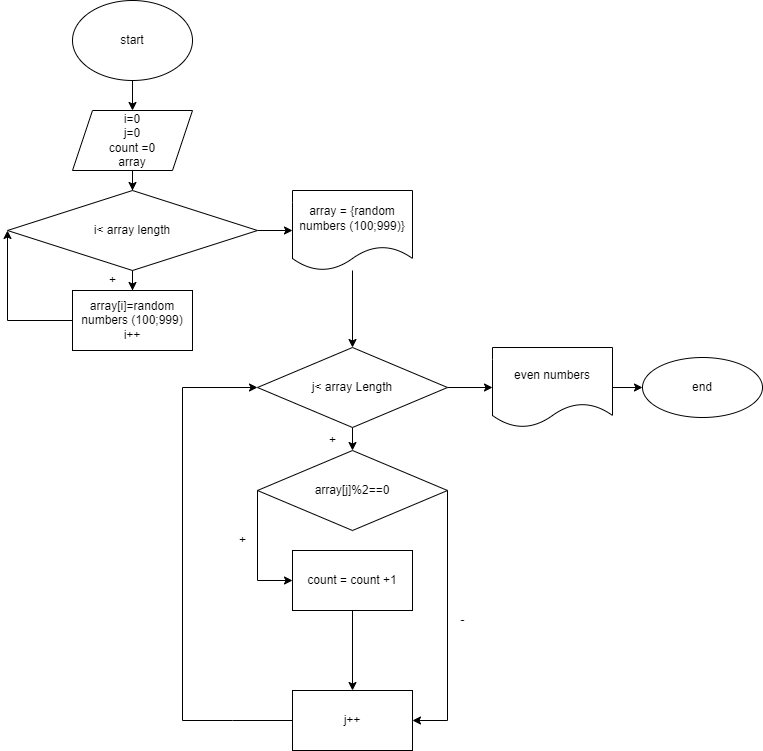

The diagram above was exported from draw.io. Its source (the exported page's mxGraphModel, read from the mxfile embedded in the PNG):
<mxGraphModel dx="868" dy="453" grid="1" gridSize="10" guides="1" tooltips="1" connect="1" arrows="1" fold="1" page="1" pageScale="1" pageWidth="827" pageHeight="1169" math="0" shadow="0">
  <root>
    <mxCell id="0" />
    <mxCell id="1" parent="0" />
    <mxCell id="FDuzYsq0TxzuDrws9Cjp-3" value="" style="edgeStyle=orthogonalEdgeStyle;rounded=0;orthogonalLoop=1;jettySize=auto;html=1;" edge="1" parent="1" source="FDuzYsq0TxzuDrws9Cjp-1" target="FDuzYsq0TxzuDrws9Cjp-2">
      <mxGeometry relative="1" as="geometry" />
    </mxCell>
    <mxCell id="FDuzYsq0TxzuDrws9Cjp-1" value="start" style="ellipse;whiteSpace=wrap;html=1;" vertex="1" parent="1">
      <mxGeometry x="330" y="20" width="120" height="80" as="geometry" />
    </mxCell>
    <mxCell id="FDuzYsq0TxzuDrws9Cjp-5" value="" style="edgeStyle=orthogonalEdgeStyle;rounded=0;orthogonalLoop=1;jettySize=auto;html=1;" edge="1" parent="1" source="FDuzYsq0TxzuDrws9Cjp-2" target="FDuzYsq0TxzuDrws9Cjp-4">
      <mxGeometry relative="1" as="geometry" />
    </mxCell>
    <mxCell id="FDuzYsq0TxzuDrws9Cjp-2" value="i=0&lt;br&gt;j=0&lt;br&gt;count =0&lt;br&gt;array" style="shape=parallelogram;perimeter=parallelogramPerimeter;whiteSpace=wrap;html=1;fixedSize=1;" vertex="1" parent="1">
      <mxGeometry x="330" y="130" width="120" height="60" as="geometry" />
    </mxCell>
    <mxCell id="FDuzYsq0TxzuDrws9Cjp-7" value="" style="edgeStyle=orthogonalEdgeStyle;rounded=0;orthogonalLoop=1;jettySize=auto;html=1;" edge="1" parent="1" source="FDuzYsq0TxzuDrws9Cjp-4" target="FDuzYsq0TxzuDrws9Cjp-6">
      <mxGeometry relative="1" as="geometry" />
    </mxCell>
    <mxCell id="FDuzYsq0TxzuDrws9Cjp-11" value="" style="edgeStyle=orthogonalEdgeStyle;rounded=0;orthogonalLoop=1;jettySize=auto;html=1;" edge="1" parent="1" source="FDuzYsq0TxzuDrws9Cjp-4" target="FDuzYsq0TxzuDrws9Cjp-10">
      <mxGeometry relative="1" as="geometry" />
    </mxCell>
    <mxCell id="FDuzYsq0TxzuDrws9Cjp-4" value="i&amp;lt; array length" style="rhombus;whiteSpace=wrap;html=1;" vertex="1" parent="1">
      <mxGeometry x="265" y="210" width="250" height="80" as="geometry" />
    </mxCell>
    <mxCell id="FDuzYsq0TxzuDrws9Cjp-6" value="array[i]=random numbers (100;999)&lt;br&gt;i++" style="whiteSpace=wrap;html=1;" vertex="1" parent="1">
      <mxGeometry x="330" y="310" width="120" height="60" as="geometry" />
    </mxCell>
    <mxCell id="FDuzYsq0TxzuDrws9Cjp-8" value="" style="endArrow=classic;html=1;rounded=0;exitX=0;exitY=0.5;exitDx=0;exitDy=0;entryX=0;entryY=0.5;entryDx=0;entryDy=0;" edge="1" parent="1" source="FDuzYsq0TxzuDrws9Cjp-6" target="FDuzYsq0TxzuDrws9Cjp-4">
      <mxGeometry width="50" height="50" relative="1" as="geometry">
        <mxPoint x="390" y="220" as="sourcePoint" />
        <mxPoint x="440" y="170" as="targetPoint" />
        <Array as="points">
          <mxPoint x="265" y="340" />
        </Array>
      </mxGeometry>
    </mxCell>
    <mxCell id="FDuzYsq0TxzuDrws9Cjp-9" value="+" style="text;html=1;align=center;verticalAlign=middle;resizable=0;points=[];autosize=1;strokeColor=none;fillColor=none;" vertex="1" parent="1">
      <mxGeometry x="360" y="290" width="20" height="20" as="geometry" />
    </mxCell>
    <mxCell id="FDuzYsq0TxzuDrws9Cjp-13" value="" style="edgeStyle=orthogonalEdgeStyle;rounded=0;orthogonalLoop=1;jettySize=auto;html=1;" edge="1" parent="1" source="FDuzYsq0TxzuDrws9Cjp-10" target="FDuzYsq0TxzuDrws9Cjp-12">
      <mxGeometry relative="1" as="geometry" />
    </mxCell>
    <mxCell id="FDuzYsq0TxzuDrws9Cjp-10" value="array = {random numbers (100;999)}" style="shape=document;whiteSpace=wrap;html=1;boundedLbl=1;" vertex="1" parent="1">
      <mxGeometry x="550" y="210" width="120" height="80" as="geometry" />
    </mxCell>
    <mxCell id="FDuzYsq0TxzuDrws9Cjp-15" value="" style="edgeStyle=orthogonalEdgeStyle;rounded=0;orthogonalLoop=1;jettySize=auto;html=1;" edge="1" parent="1" source="FDuzYsq0TxzuDrws9Cjp-12" target="FDuzYsq0TxzuDrws9Cjp-14">
      <mxGeometry relative="1" as="geometry" />
    </mxCell>
    <mxCell id="FDuzYsq0TxzuDrws9Cjp-30" value="" style="edgeStyle=orthogonalEdgeStyle;rounded=0;orthogonalLoop=1;jettySize=auto;html=1;" edge="1" parent="1" source="FDuzYsq0TxzuDrws9Cjp-12" target="FDuzYsq0TxzuDrws9Cjp-29">
      <mxGeometry relative="1" as="geometry" />
    </mxCell>
    <mxCell id="FDuzYsq0TxzuDrws9Cjp-12" value="j&amp;lt; array Length" style="rhombus;whiteSpace=wrap;html=1;" vertex="1" parent="1">
      <mxGeometry x="515" y="367" width="190" height="80" as="geometry" />
    </mxCell>
    <mxCell id="FDuzYsq0TxzuDrws9Cjp-14" value="array[j]%2==0" style="rhombus;whiteSpace=wrap;html=1;" vertex="1" parent="1">
      <mxGeometry x="515" y="470" width="190" height="80" as="geometry" />
    </mxCell>
    <mxCell id="FDuzYsq0TxzuDrws9Cjp-16" value="+" style="text;html=1;align=center;verticalAlign=middle;resizable=0;points=[];autosize=1;strokeColor=none;fillColor=none;" vertex="1" parent="1">
      <mxGeometry x="580" y="450" width="20" height="20" as="geometry" />
    </mxCell>
    <mxCell id="FDuzYsq0TxzuDrws9Cjp-23" value="" style="edgeStyle=orthogonalEdgeStyle;rounded=0;orthogonalLoop=1;jettySize=auto;html=1;" edge="1" parent="1" source="FDuzYsq0TxzuDrws9Cjp-17" target="FDuzYsq0TxzuDrws9Cjp-22">
      <mxGeometry relative="1" as="geometry" />
    </mxCell>
    <mxCell id="FDuzYsq0TxzuDrws9Cjp-17" value="count = count +1&lt;br&gt;" style="whiteSpace=wrap;html=1;" vertex="1" parent="1">
      <mxGeometry x="550" y="570" width="120" height="60" as="geometry" />
    </mxCell>
    <mxCell id="FDuzYsq0TxzuDrws9Cjp-19" value="+" style="text;html=1;align=center;verticalAlign=middle;resizable=0;points=[];autosize=1;strokeColor=none;fillColor=none;" vertex="1" parent="1">
      <mxGeometry x="490" y="550" width="20" height="20" as="geometry" />
    </mxCell>
    <mxCell id="FDuzYsq0TxzuDrws9Cjp-22" value="j++" style="whiteSpace=wrap;html=1;" vertex="1" parent="1">
      <mxGeometry x="550" y="710" width="120" height="60" as="geometry" />
    </mxCell>
    <mxCell id="FDuzYsq0TxzuDrws9Cjp-24" value="" style="endArrow=classic;html=1;rounded=0;exitX=1;exitY=0.5;exitDx=0;exitDy=0;entryX=1;entryY=0.5;entryDx=0;entryDy=0;" edge="1" parent="1" source="FDuzYsq0TxzuDrws9Cjp-14" target="FDuzYsq0TxzuDrws9Cjp-22">
      <mxGeometry width="50" height="50" relative="1" as="geometry">
        <mxPoint x="390" y="570" as="sourcePoint" />
        <mxPoint x="440" y="520" as="targetPoint" />
        <Array as="points">
          <mxPoint x="705" y="740" />
        </Array>
      </mxGeometry>
    </mxCell>
    <mxCell id="FDuzYsq0TxzuDrws9Cjp-26" value="" style="endArrow=classic;html=1;rounded=0;exitX=0;exitY=0.5;exitDx=0;exitDy=0;entryX=0;entryY=0.5;entryDx=0;entryDy=0;" edge="1" parent="1" source="FDuzYsq0TxzuDrws9Cjp-14" target="FDuzYsq0TxzuDrws9Cjp-17">
      <mxGeometry width="50" height="50" relative="1" as="geometry">
        <mxPoint x="390" y="570" as="sourcePoint" />
        <mxPoint x="440" y="520" as="targetPoint" />
        <Array as="points">
          <mxPoint x="515" y="600" />
        </Array>
      </mxGeometry>
    </mxCell>
    <mxCell id="FDuzYsq0TxzuDrws9Cjp-27" value="-" style="text;html=1;align=center;verticalAlign=middle;resizable=0;points=[];autosize=1;strokeColor=none;fillColor=none;" vertex="1" parent="1">
      <mxGeometry x="710" y="630" width="20" height="20" as="geometry" />
    </mxCell>
    <mxCell id="FDuzYsq0TxzuDrws9Cjp-28" value="" style="endArrow=classic;html=1;rounded=0;exitX=0;exitY=0.5;exitDx=0;exitDy=0;entryX=0;entryY=0.5;entryDx=0;entryDy=0;" edge="1" parent="1" source="FDuzYsq0TxzuDrws9Cjp-22" target="FDuzYsq0TxzuDrws9Cjp-12">
      <mxGeometry width="50" height="50" relative="1" as="geometry">
        <mxPoint x="390" y="570" as="sourcePoint" />
        <mxPoint x="440" y="520" as="targetPoint" />
        <Array as="points">
          <mxPoint x="490" y="740" />
          <mxPoint x="440" y="740" />
          <mxPoint x="440" y="407" />
        </Array>
      </mxGeometry>
    </mxCell>
    <mxCell id="FDuzYsq0TxzuDrws9Cjp-32" value="" style="edgeStyle=orthogonalEdgeStyle;rounded=0;orthogonalLoop=1;jettySize=auto;html=1;" edge="1" parent="1" source="FDuzYsq0TxzuDrws9Cjp-29" target="FDuzYsq0TxzuDrws9Cjp-31">
      <mxGeometry relative="1" as="geometry" />
    </mxCell>
    <mxCell id="FDuzYsq0TxzuDrws9Cjp-29" value="even numbers" style="shape=document;whiteSpace=wrap;html=1;boundedLbl=1;" vertex="1" parent="1">
      <mxGeometry x="750" y="367" width="120" height="80" as="geometry" />
    </mxCell>
    <mxCell id="FDuzYsq0TxzuDrws9Cjp-31" value="end" style="ellipse;whiteSpace=wrap;html=1;" vertex="1" parent="1">
      <mxGeometry x="900" y="377" width="120" height="60" as="geometry" />
    </mxCell>
  </root>
</mxGraphModel>